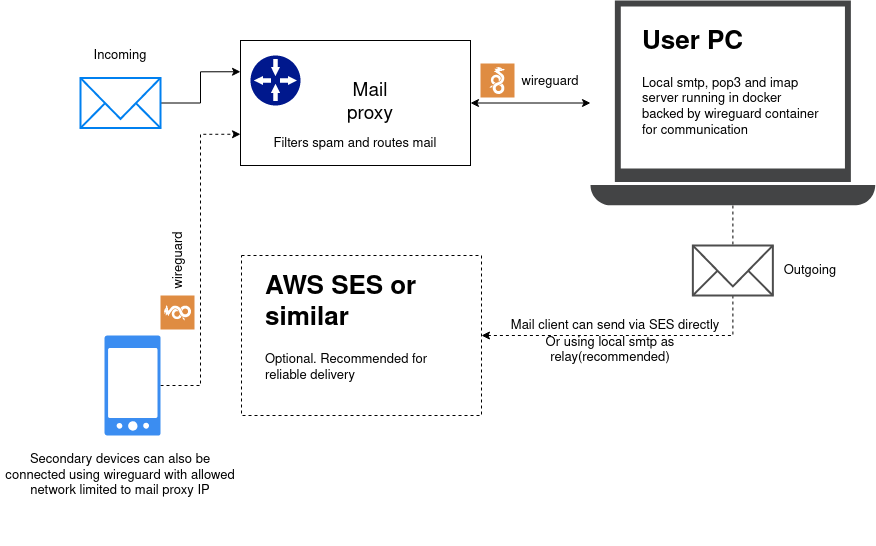

The diagram above was exported from draw.io. Its source (the exported page's mxGraphModel, read from the mxfile embedded in the PNG):
<mxGraphModel dx="2272" dy="764" grid="1" gridSize="10" guides="1" tooltips="1" connect="1" arrows="1" fold="1" page="1" pageScale="1" pageWidth="850" pageHeight="1100" math="0" shadow="0">
  <root>
    <mxCell id="0" />
    <mxCell id="1" parent="0" />
    <mxCell id="-_mHV9qRMge6ALxaCJNt-5" style="edgeStyle=orthogonalEdgeStyle;rounded=0;orthogonalLoop=1;jettySize=auto;html=1;entryX=0;entryY=0.25;entryDx=0;entryDy=0;" edge="1" parent="1" source="-_mHV9qRMge6ALxaCJNt-1" target="-_mHV9qRMge6ALxaCJNt-4">
      <mxGeometry relative="1" as="geometry" />
    </mxCell>
    <mxCell id="-_mHV9qRMge6ALxaCJNt-1" value="" style="html=1;verticalLabelPosition=bottom;align=center;labelBackgroundColor=#ffffff;verticalAlign=top;strokeWidth=2;strokeColor=#0080F0;shadow=0;dashed=0;shape=mxgraph.ios7.icons.mail;" vertex="1" parent="1">
      <mxGeometry x="40" y="102.5" width="80" height="50" as="geometry" />
    </mxCell>
    <mxCell id="-_mHV9qRMge6ALxaCJNt-8" style="edgeStyle=orthogonalEdgeStyle;rounded=0;orthogonalLoop=1;jettySize=auto;html=1;exitX=1;exitY=0.5;exitDx=0;exitDy=0;fontSize=19;startArrow=classic;startFill=1;" edge="1" parent="1" source="-_mHV9qRMge6ALxaCJNt-4" target="-_mHV9qRMge6ALxaCJNt-7">
      <mxGeometry relative="1" as="geometry" />
    </mxCell>
    <mxCell id="-_mHV9qRMge6ALxaCJNt-4" value="" style="rounded=0;whiteSpace=wrap;html=1;" vertex="1" parent="1">
      <mxGeometry x="200" y="65" width="230" height="125" as="geometry" />
    </mxCell>
    <mxCell id="-_mHV9qRMge6ALxaCJNt-3" value="" style="sketch=0;aspect=fixed;pointerEvents=1;shadow=0;dashed=0;html=1;strokeColor=none;labelPosition=center;verticalLabelPosition=bottom;verticalAlign=top;align=center;fillColor=#00188D;shape=mxgraph.mscae.enterprise.gateway" vertex="1" parent="1">
      <mxGeometry x="210" y="80" width="50" height="50" as="geometry" />
    </mxCell>
    <mxCell id="-_mHV9qRMge6ALxaCJNt-6" value="&lt;font style=&quot;font-size: 19px&quot;&gt;Mail proxy&lt;/font&gt;" style="text;html=1;strokeColor=none;fillColor=none;align=center;verticalAlign=middle;whiteSpace=wrap;rounded=0;" vertex="1" parent="1">
      <mxGeometry x="300" y="112.5" width="60" height="30" as="geometry" />
    </mxCell>
    <mxCell id="-_mHV9qRMge6ALxaCJNt-15" style="edgeStyle=orthogonalEdgeStyle;rounded=0;orthogonalLoop=1;jettySize=auto;html=1;fontSize=13;startArrow=none;startFill=0;entryX=1;entryY=0.5;entryDx=0;entryDy=0;dashed=1;" edge="1" parent="1" source="-_mHV9qRMge6ALxaCJNt-7" target="-_mHV9qRMge6ALxaCJNt-12">
      <mxGeometry relative="1" as="geometry">
        <mxPoint x="550" y="370" as="targetPoint" />
        <Array as="points">
          <mxPoint x="692" y="360" />
        </Array>
      </mxGeometry>
    </mxCell>
    <mxCell id="-_mHV9qRMge6ALxaCJNt-7" value="" style="sketch=0;pointerEvents=1;shadow=0;dashed=0;html=1;strokeColor=none;fillColor=#434445;aspect=fixed;labelPosition=center;verticalLabelPosition=bottom;verticalAlign=top;align=center;outlineConnect=0;shape=mxgraph.vvd.laptop;fontSize=19;" vertex="1" parent="1">
      <mxGeometry x="550" y="25" width="284.73" height="205" as="geometry" />
    </mxCell>
    <mxCell id="-_mHV9qRMge6ALxaCJNt-9" value="" style="sketch=0;pointerEvents=1;shadow=0;dashed=0;html=1;strokeColor=none;fillColor=#DF8C42;labelPosition=center;verticalLabelPosition=bottom;verticalAlign=top;align=center;outlineConnect=0;shape=mxgraph.veeam2.wireguard;fontSize=19;" vertex="1" parent="1">
      <mxGeometry x="440" y="88" width="34" height="34" as="geometry" />
    </mxCell>
    <mxCell id="-_mHV9qRMge6ALxaCJNt-10" value="&lt;font style=&quot;font-size: 13px&quot;&gt;wireguard&lt;/font&gt;" style="text;html=1;strokeColor=none;fillColor=none;align=center;verticalAlign=middle;whiteSpace=wrap;rounded=0;fontSize=19;" vertex="1" parent="1">
      <mxGeometry x="480" y="90" width="60" height="30" as="geometry" />
    </mxCell>
    <mxCell id="-_mHV9qRMge6ALxaCJNt-11" value="&lt;h1&gt;User PC&lt;br&gt;&lt;/h1&gt;&lt;p&gt;Local smtp, pop3 and imap server running in docker backed by wireguard container for communication&lt;br&gt;&lt;/p&gt;" style="text;html=1;strokeColor=none;fillColor=none;spacing=5;spacingTop=-20;whiteSpace=wrap;overflow=hidden;rounded=0;fontSize=13;" vertex="1" parent="1">
      <mxGeometry x="597" y="45" width="190" height="120" as="geometry" />
    </mxCell>
    <mxCell id="-_mHV9qRMge6ALxaCJNt-12" value="" style="rounded=0;whiteSpace=wrap;html=1;fontSize=13;dashed=1;" vertex="1" parent="1">
      <mxGeometry x="201" y="280" width="240" height="160" as="geometry" />
    </mxCell>
    <mxCell id="-_mHV9qRMge6ALxaCJNt-13" value="&lt;h1&gt;AWS SES or similar&lt;br&gt;&lt;/h1&gt;&lt;p&gt;Optional. Recommended for reliable delivery&lt;br&gt;&lt;/p&gt;" style="text;html=1;strokeColor=none;fillColor=none;spacing=5;spacingTop=-20;whiteSpace=wrap;overflow=hidden;rounded=0;dashed=1;fontSize=13;" vertex="1" parent="1">
      <mxGeometry x="220" y="290" width="190" height="120" as="geometry" />
    </mxCell>
    <mxCell id="-_mHV9qRMge6ALxaCJNt-16" value="Mail client can send via SES directly" style="text;html=1;strokeColor=none;fillColor=none;align=center;verticalAlign=middle;whiteSpace=wrap;rounded=0;dashed=1;fontSize=13;" vertex="1" parent="1">
      <mxGeometry x="460" y="335" width="230" height="30" as="geometry" />
    </mxCell>
    <mxCell id="-_mHV9qRMge6ALxaCJNt-17" value="Or using local smtp as relay(recommended)" style="text;html=1;strokeColor=none;fillColor=none;align=center;verticalAlign=middle;whiteSpace=wrap;rounded=0;dashed=1;fontSize=13;" vertex="1" parent="1">
      <mxGeometry x="450" y="360" width="240" height="30" as="geometry" />
    </mxCell>
    <mxCell id="-_mHV9qRMge6ALxaCJNt-18" value="" style="html=1;verticalLabelPosition=bottom;align=center;labelBackgroundColor=#ffffff;verticalAlign=top;strokeWidth=2;strokeColor=#4D4D4D;shadow=0;dashed=0;shape=mxgraph.ios7.icons.mail;" vertex="1" parent="1">
      <mxGeometry x="652.36" y="270" width="80" height="50" as="geometry" />
    </mxCell>
    <mxCell id="-_mHV9qRMge6ALxaCJNt-19" value="Incoming" style="text;html=1;strokeColor=none;fillColor=none;align=center;verticalAlign=middle;whiteSpace=wrap;rounded=0;dashed=1;fontSize=13;" vertex="1" parent="1">
      <mxGeometry x="50" y="65" width="60" height="30" as="geometry" />
    </mxCell>
    <mxCell id="-_mHV9qRMge6ALxaCJNt-20" value="Filters spam and routes mail" style="text;html=1;strokeColor=none;fillColor=none;align=center;verticalAlign=middle;whiteSpace=wrap;rounded=0;dashed=1;fontSize=13;" vertex="1" parent="1">
      <mxGeometry x="210" y="152.5" width="210" height="30" as="geometry" />
    </mxCell>
    <mxCell id="-_mHV9qRMge6ALxaCJNt-21" value="Outgoing" style="text;html=1;strokeColor=none;fillColor=none;align=center;verticalAlign=middle;whiteSpace=wrap;rounded=0;dashed=1;fontSize=13;" vertex="1" parent="1">
      <mxGeometry x="740" y="280" width="60" height="30" as="geometry" />
    </mxCell>
    <mxCell id="-_mHV9qRMge6ALxaCJNt-23" style="edgeStyle=orthogonalEdgeStyle;rounded=0;orthogonalLoop=1;jettySize=auto;html=1;entryX=0;entryY=0.75;entryDx=0;entryDy=0;dashed=1;fontSize=13;startArrow=none;startFill=0;" edge="1" parent="1" source="-_mHV9qRMge6ALxaCJNt-22" target="-_mHV9qRMge6ALxaCJNt-4">
      <mxGeometry relative="1" as="geometry" />
    </mxCell>
    <mxCell id="-_mHV9qRMge6ALxaCJNt-22" value="" style="sketch=0;html=1;aspect=fixed;strokeColor=none;shadow=0;align=center;verticalAlign=top;fillColor=#3B8DF1;shape=mxgraph.gcp2.phone_android;dashed=1;fontSize=13;" vertex="1" parent="1">
      <mxGeometry x="64" y="360" width="56" height="100" as="geometry" />
    </mxCell>
    <mxCell id="-_mHV9qRMge6ALxaCJNt-24" value="" style="sketch=0;pointerEvents=1;shadow=0;dashed=0;html=1;strokeColor=none;fillColor=#DF8C42;labelPosition=center;verticalLabelPosition=bottom;verticalAlign=top;align=center;outlineConnect=0;shape=mxgraph.veeam2.wireguard;fontSize=19;rotation=-90;" vertex="1" parent="1">
      <mxGeometry x="120" y="320" width="34" height="34" as="geometry" />
    </mxCell>
    <mxCell id="-_mHV9qRMge6ALxaCJNt-25" value="&lt;font style=&quot;font-size: 13px&quot;&gt;wireguard&lt;/font&gt; " style="text;html=1;strokeColor=none;fillColor=none;align=center;verticalAlign=middle;whiteSpace=wrap;rounded=0;fontSize=19;rotation=-90;" vertex="1" parent="1">
      <mxGeometry x="107" y="270" width="60" height="30" as="geometry" />
    </mxCell>
    <mxCell id="-_mHV9qRMge6ALxaCJNt-26" value="Secondary devices can also be connected using wireguard with allowed network limited to mail proxy IP" style="text;html=1;strokeColor=none;fillColor=none;align=center;verticalAlign=middle;whiteSpace=wrap;rounded=0;dashed=1;fontSize=13;" vertex="1" parent="1">
      <mxGeometry x="-40" y="430" width="240" height="140" as="geometry" />
    </mxCell>
  </root>
</mxGraphModel>